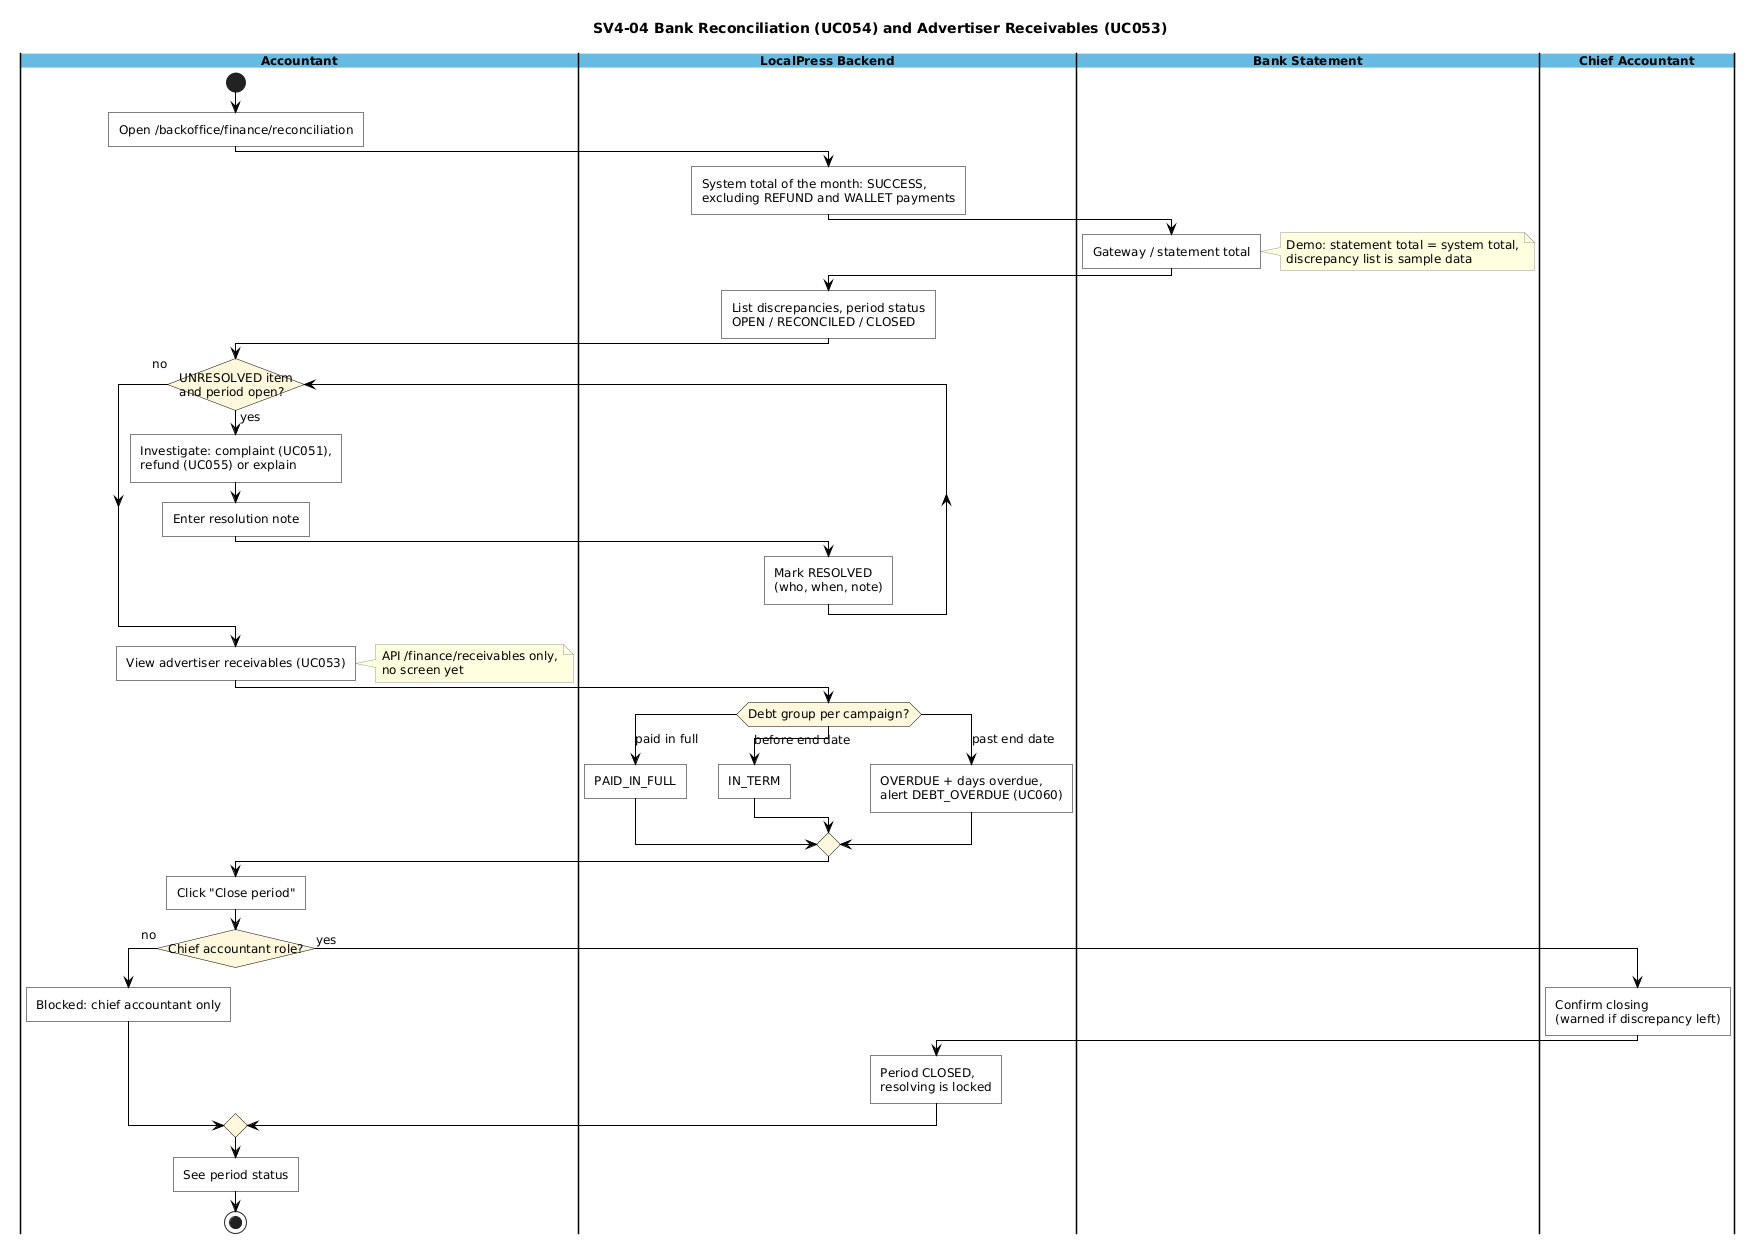

The diagram above was rendered by PlantUML. Its source (embedded in the PNG):
@startuml
title SV4-04 Bank Reconciliation (UC054) and Advertiser Receivables (UC053)

scale max 4000 width
skinparam backgroundColor white
skinparam shadowing false
skinparam defaultFontName Arial
skinparam defaultFontSize 12
skinparam ArrowColor #000000
skinparam conditionStyle InsideDiamond
skinparam roundCorner 0
skinparam swimlane {
  BorderColor #000000
  TitleBackgroundColor #66BBE2
  TitleFontStyle bold
}
skinparam activity {
  BackgroundColor white
  BorderColor #000000
  DiamondBackgroundColor #FFF8DC
  DiamondBorderColor #000000
}
skinparam note {
  BackgroundColor #FFFFE0
  BorderColor #999999
}

|Accountant|
|LocalPress Backend|
|Bank Statement|
|Chief Accountant|

|Accountant|
start
:Open /backoffice/finance/reconciliation;
|LocalPress Backend|
:System total of the month: SUCCESS,
excluding REFUND and WALLET payments;
|Bank Statement|
:Gateway / statement total;
note right
Demo: statement total = system total,
discrepancy list is sample data
end note
|LocalPress Backend|
:List discrepancies, period status
OPEN / RECONCILED / CLOSED;
|Accountant|
while (UNRESOLVED item\nand period open?) is (yes)
  :Investigate: complaint (UC051),
refund (UC055) or explain;
  :Enter resolution note;
  |LocalPress Backend|
  :Mark RESOLVED
(who, when, note);
  |Accountant|
endwhile (no)
:View advertiser receivables (UC053);
note right
API /finance/receivables only,
no screen yet
end note
|LocalPress Backend|
switch (Debt group per campaign?)
case (paid in full)
  :PAID_IN_FULL;
case (before end date)
  :IN_TERM;
case (past end date)
  :OVERDUE + days overdue,
alert DEBT_OVERDUE (UC060);
endswitch
|Accountant|
:Click "Close period";
if (Chief accountant role?) then (no)
  |Accountant|
  :Blocked: chief accountant only;
else (yes)
  |Chief Accountant|
  :Confirm closing
(warned if discrepancy left);
  |LocalPress Backend|
  :Period CLOSED,
resolving is locked;
endif
|Accountant|
:See period status;
stop
@enduml